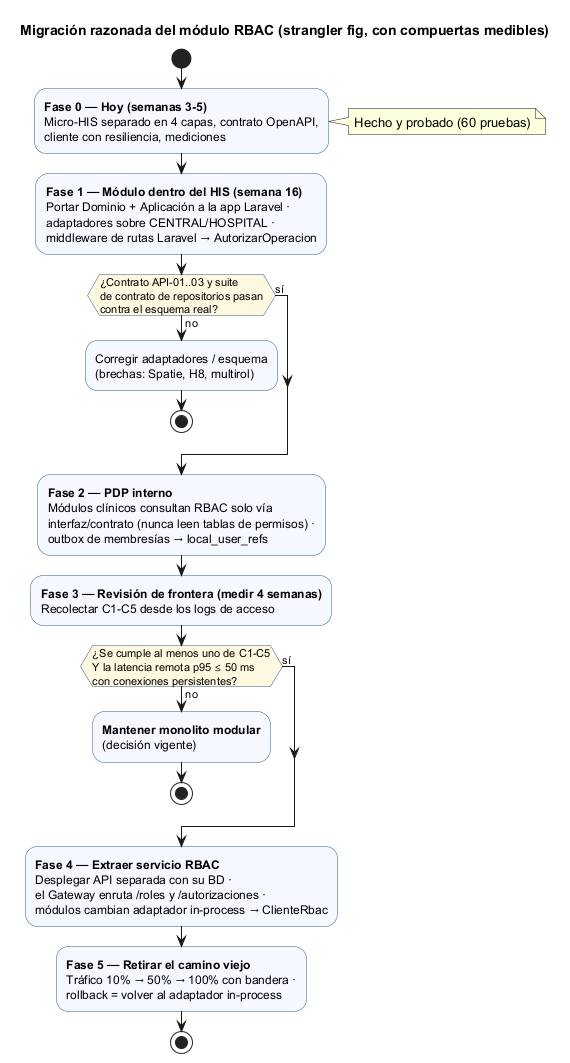

The diagram above was rendered by PlantUML. Its source (embedded in the PNG):
@startuml semana-05-migracion
title Migración razonada del módulo RBAC (strangler fig, con compuertas medibles)
skinparam ActivityBackgroundColor #F5F9FF
skinparam ActivityBorderColor #2F5D8A
skinparam ActivityDiamondBackgroundColor #FFF8E1

start
:**Fase 0 — Hoy (semanas 3-5)**
Micro-HIS separado en 4 capas, contrato OpenAPI,
cliente con resiliencia, mediciones;
note right: Hecho y probado (60 pruebas)
:**Fase 1 — Módulo dentro del HIS (semana 16)**
Portar Dominio + Aplicación a la app Laravel ·
adaptadores sobre CENTRAL/HOSPITAL ·
middleware de rutas Laravel → AutorizarOperacion;
if (¿Contrato API-01..03 y suite\nde contrato de repositorios pasan\ncontra el esquema real?) then (no)
  :Corregir adaptadores / esquema
  (brechas: Spatie, H8, multirol);
  stop
else (sí)
endif
:**Fase 2 — PDP interno**
Módulos clínicos consultan RBAC solo vía
interfaz/contrato (nunca leen tablas de permisos) ·
outbox de membresías → local_user_refs;
:**Fase 3 — Revisión de frontera (medir 4 semanas)**
Recolectar C1-C5 desde los logs de acceso;
if (¿Se cumple al menos uno de C1-C5\nY la latencia remota p95 ≤ 50 ms\ncon conexiones persistentes?) then (no)
  :**Mantener monolito modular**
  (decisión vigente);
  stop
else (sí)
endif
:**Fase 4 — Extraer servicio RBAC**
Desplegar API separada con su BD ·
el Gateway enruta /roles y /autorizaciones ·
módulos cambian adaptador in-process → ClienteRbac;
:**Fase 5 — Retirar el camino viejo**
Tráfico 10% → 50% → 100% con bandera ·
rollback = volver al adaptador in-process;
stop
@enduml